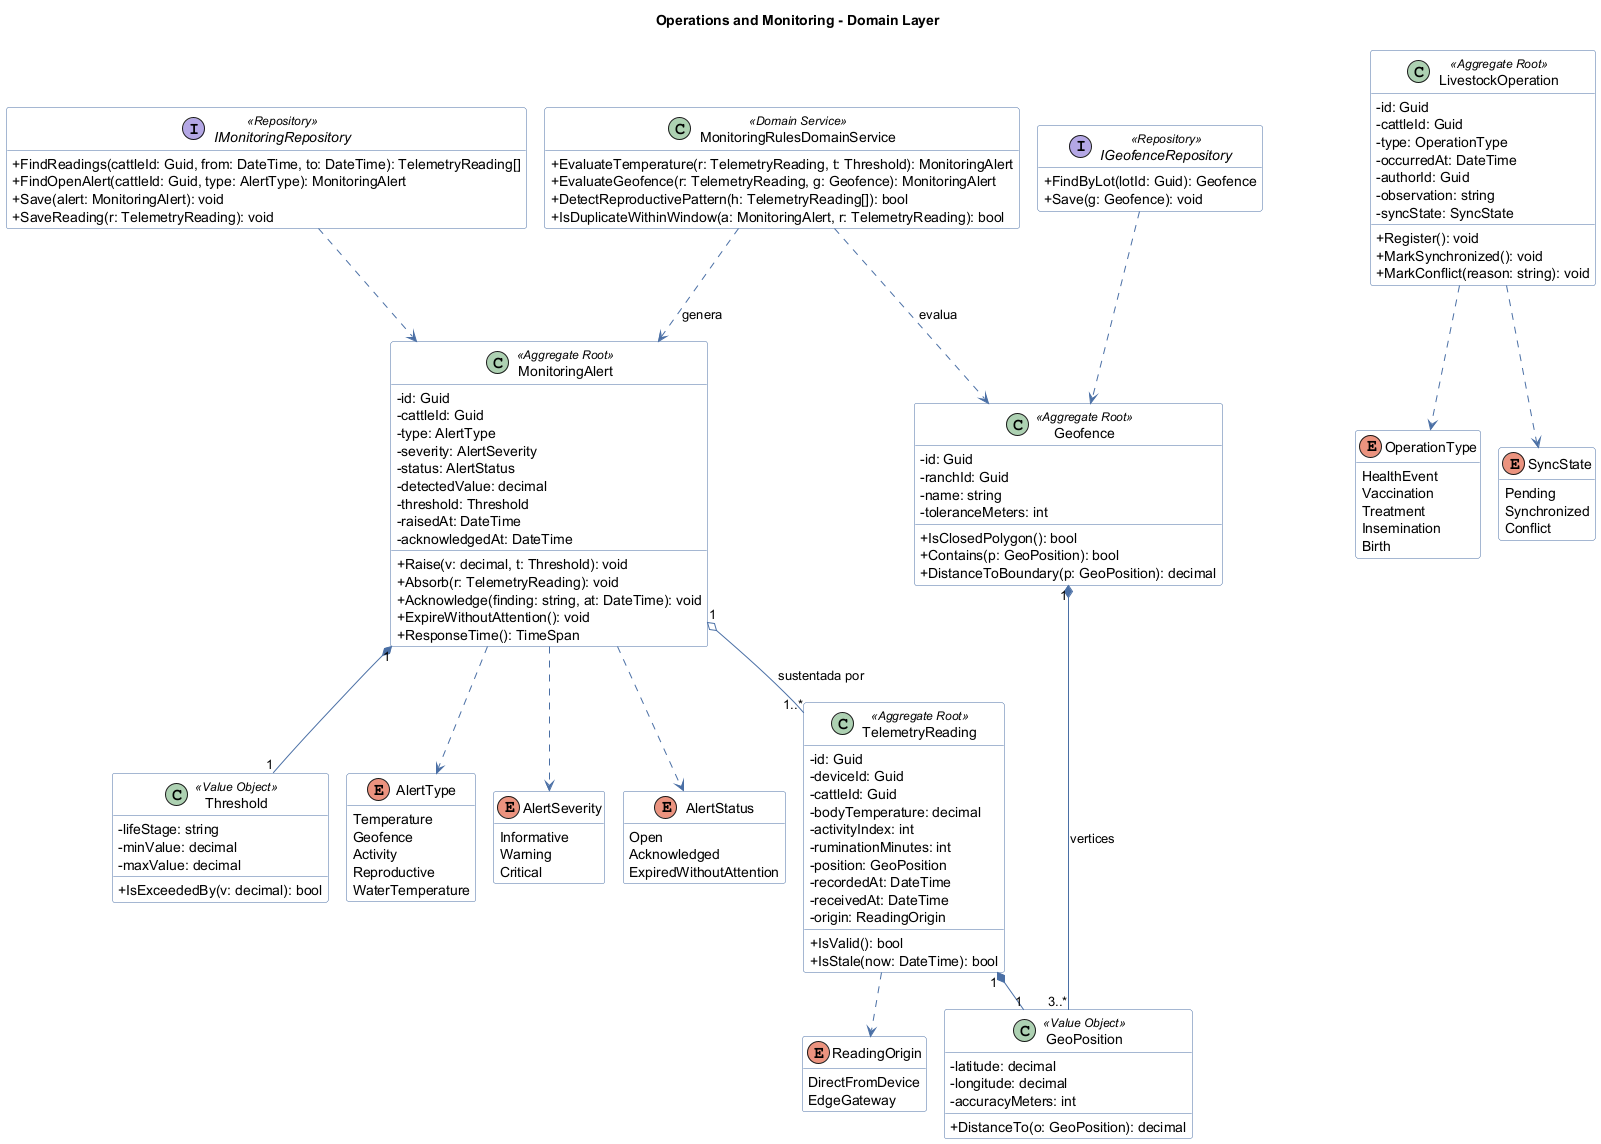

The diagram above was rendered by PlantUML. Its source (embedded in the PNG):
@startuml
!pragma layout smetana
skinparam classAttributeIconSize 0
skinparam shadowing false
skinparam linetype ortho
skinparam class {
  BackgroundColor #FFFFFF
  BorderColor #4A6FA5
  ArrowColor #4A6FA5
}
hide empty members
title Operations and Monitoring - Domain Layer

class TelemetryReading <<Aggregate Root>> {
  -id: Guid
  -deviceId: Guid
  -cattleId: Guid
  -bodyTemperature: decimal
  -activityIndex: int
  -ruminationMinutes: int
  -position: GeoPosition
  -recordedAt: DateTime
  -receivedAt: DateTime
  -origin: ReadingOrigin
  +IsValid(): bool
  +IsStale(now: DateTime): bool
}
class MonitoringAlert <<Aggregate Root>> {
  -id: Guid
  -cattleId: Guid
  -type: AlertType
  -severity: AlertSeverity
  -status: AlertStatus
  -detectedValue: decimal
  -threshold: Threshold
  -raisedAt: DateTime
  -acknowledgedAt: DateTime
  +Raise(v: decimal, t: Threshold): void
  +Absorb(r: TelemetryReading): void
  +Acknowledge(finding: string, at: DateTime): void
  +ExpireWithoutAttention(): void
  +ResponseTime(): TimeSpan
}
class Geofence <<Aggregate Root>> {
  -id: Guid
  -ranchId: Guid
  -name: string
  -toleranceMeters: int
  +IsClosedPolygon(): bool
  +Contains(p: GeoPosition): bool
  +DistanceToBoundary(p: GeoPosition): decimal
}
class LivestockOperation <<Aggregate Root>> {
  -id: Guid
  -cattleId: Guid
  -type: OperationType
  -occurredAt: DateTime
  -authorId: Guid
  -observation: string
  -syncState: SyncState
  +Register(): void
  +MarkSynchronized(): void
  +MarkConflict(reason: string): void
}
class Threshold <<Value Object>> {
  -lifeStage: string
  -minValue: decimal
  -maxValue: decimal
  +IsExceededBy(v: decimal): bool
}
class GeoPosition <<Value Object>> {
  -latitude: decimal
  -longitude: decimal
  -accuracyMeters: int
  +DistanceTo(o: GeoPosition): decimal
}
enum AlertType {
  Temperature
  Geofence
  Activity
  Reproductive
  WaterTemperature
}
enum AlertSeverity {
  Informative
  Warning
  Critical
}
enum AlertStatus {
  Open
  Acknowledged
  ExpiredWithoutAttention
}
enum OperationType {
  HealthEvent
  Vaccination
  Treatment
  Insemination
  Birth
}
enum ReadingOrigin {
  DirectFromDevice
  EdgeGateway
}
enum SyncState {
  Pending
  Synchronized
  Conflict
}
class MonitoringRulesDomainService <<Domain Service>> {
  +EvaluateTemperature(r: TelemetryReading, t: Threshold): MonitoringAlert
  +EvaluateGeofence(r: TelemetryReading, g: Geofence): MonitoringAlert
  +DetectReproductivePattern(h: TelemetryReading[]): bool
  +IsDuplicateWithinWindow(a: MonitoringAlert, r: TelemetryReading): bool
}
interface IMonitoringRepository <<Repository>> {
  +FindReadings(cattleId: Guid, from: DateTime, to: DateTime): TelemetryReading[]
  +FindOpenAlert(cattleId: Guid, type: AlertType): MonitoringAlert
  +Save(alert: MonitoringAlert): void
  +SaveReading(r: TelemetryReading): void
}
interface IGeofenceRepository <<Repository>> {
  +FindByLot(lotId: Guid): Geofence
  +Save(g: Geofence): void
}
MonitoringAlert "1" o-- "1..*" TelemetryReading : sustentada por >
MonitoringAlert "1" *-- "1" Threshold
TelemetryReading "1" *-- "1" GeoPosition
Geofence "1" *-- "3..*" GeoPosition : vertices >
MonitoringAlert ..> AlertType
MonitoringAlert ..> AlertSeverity
MonitoringAlert ..> AlertStatus
TelemetryReading ..> ReadingOrigin
LivestockOperation ..> OperationType
LivestockOperation ..> SyncState
MonitoringRulesDomainService ..> MonitoringAlert : genera >
MonitoringRulesDomainService ..> Geofence : evalua >
IMonitoringRepository ..> MonitoringAlert
IGeofenceRepository ..> Geofence
@enduml